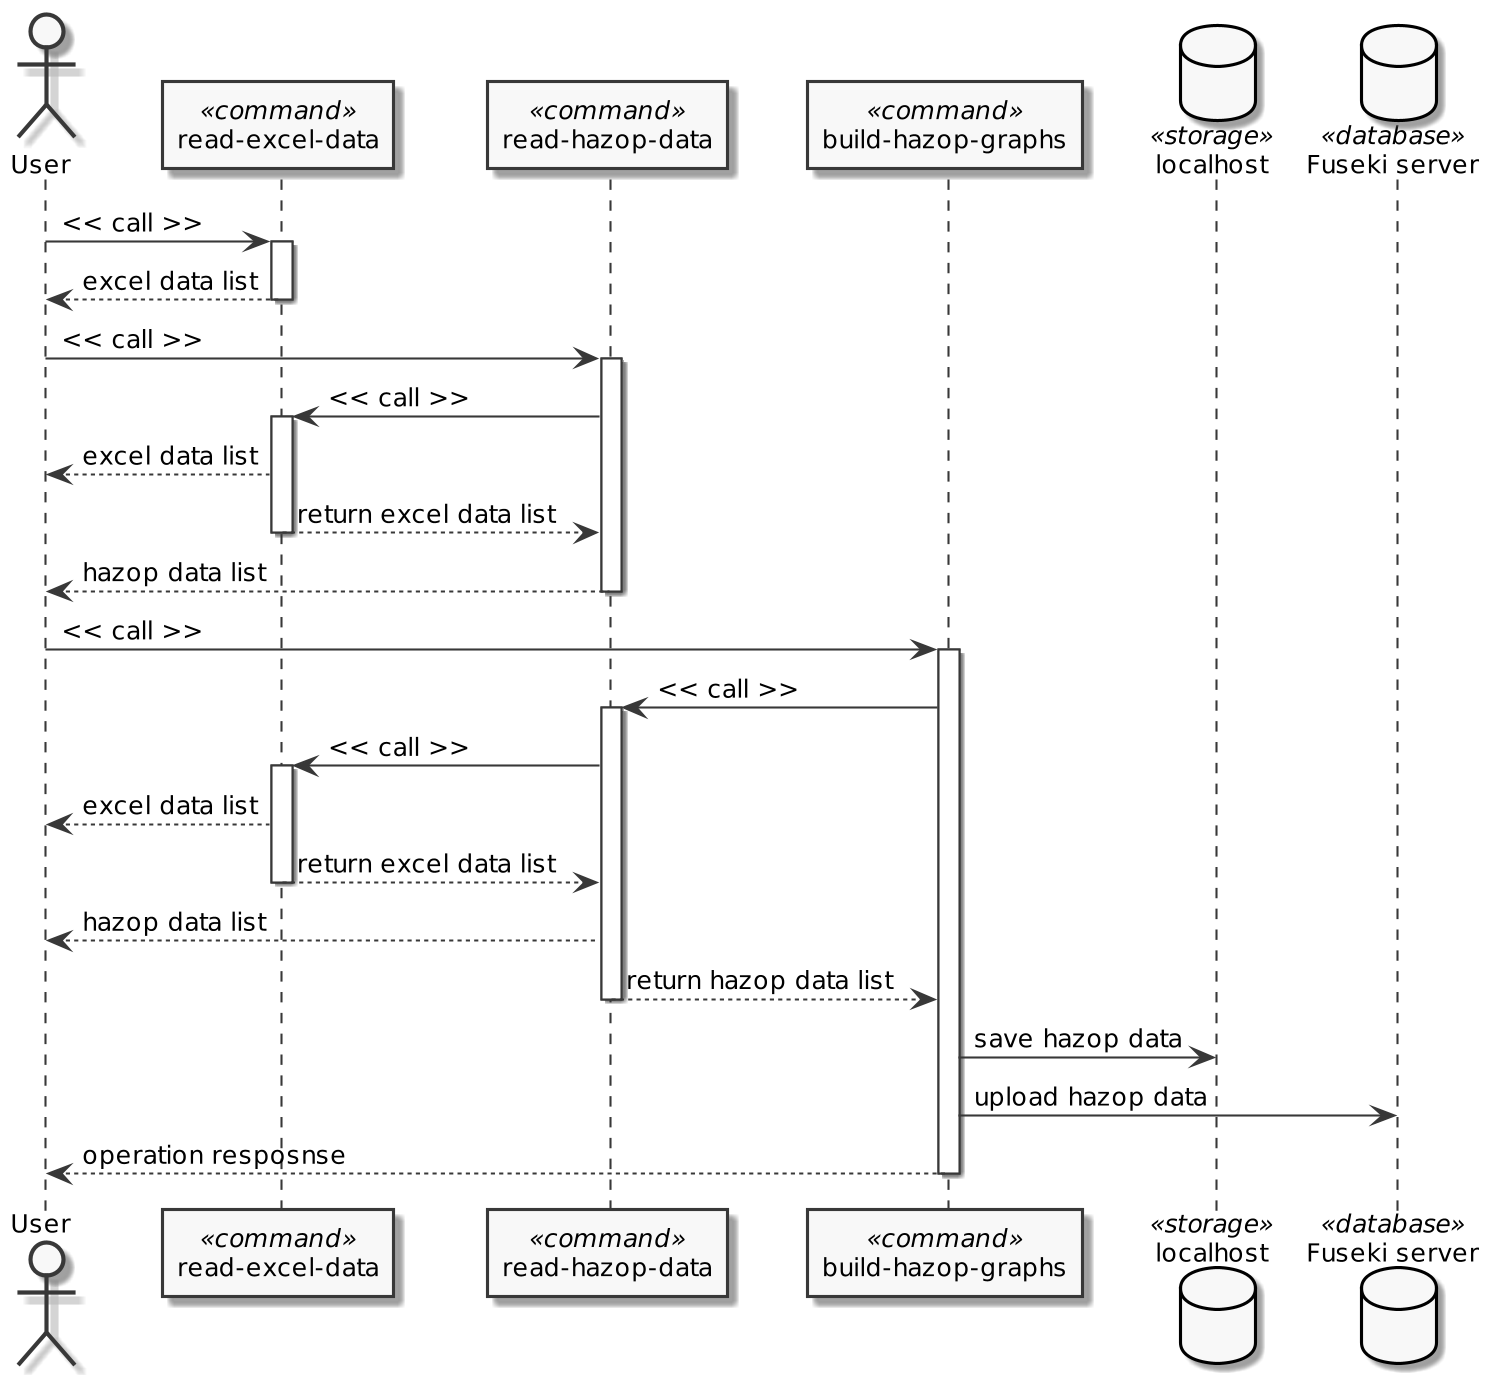

The diagram above was rendered by PlantUML. Its source (embedded in the PNG):
@startuml
skinparam monochrome true
skinparam dpi 200
skinparam defaultFontSize 12

actor User

participant "read-excel-data" as ReadExcelData << command >>
participant "read-hazop-data" as ReadHazopData << command >>
participant "build-hazop-graphs" as BuildHazopGraphs << command >>

database "localhost" as Localhost << storage >>
database "Fuseki server" as Fuseki << database >>

User -> ReadExcelData: << call >>
activate ReadExcelData

ReadExcelData --> User: excel data list
deactivate ReadExcelData

User -> ReadHazopData: << call >>
activate ReadHazopData

ReadHazopData -> ReadExcelData: << call >>
activate ReadExcelData

ReadExcelData --> User: excel data list
ReadExcelData --> ReadHazopData: return excel data list
deactivate ReadExcelData

ReadHazopData --> User: hazop data list
deactivate ReadHazopData

User -> BuildHazopGraphs: << call >>
activate BuildHazopGraphs

BuildHazopGraphs -> ReadHazopData: << call >>
activate ReadHazopData

ReadHazopData -> ReadExcelData: << call >>
activate ReadExcelData

ReadExcelData --> User: excel data list
ReadExcelData --> ReadHazopData: return excel data list
deactivate ReadExcelData

ReadHazopData --> User: hazop data list
ReadHazopData --> BuildHazopGraphs: return hazop data list
deactivate ReadHazopData

BuildHazopGraphs -> Localhost: save hazop data
BuildHazopGraphs -> Fuseki: upload hazop data
BuildHazopGraphs --> User: operation resposnse
deactivate BuildHazopGraphs
@enduml